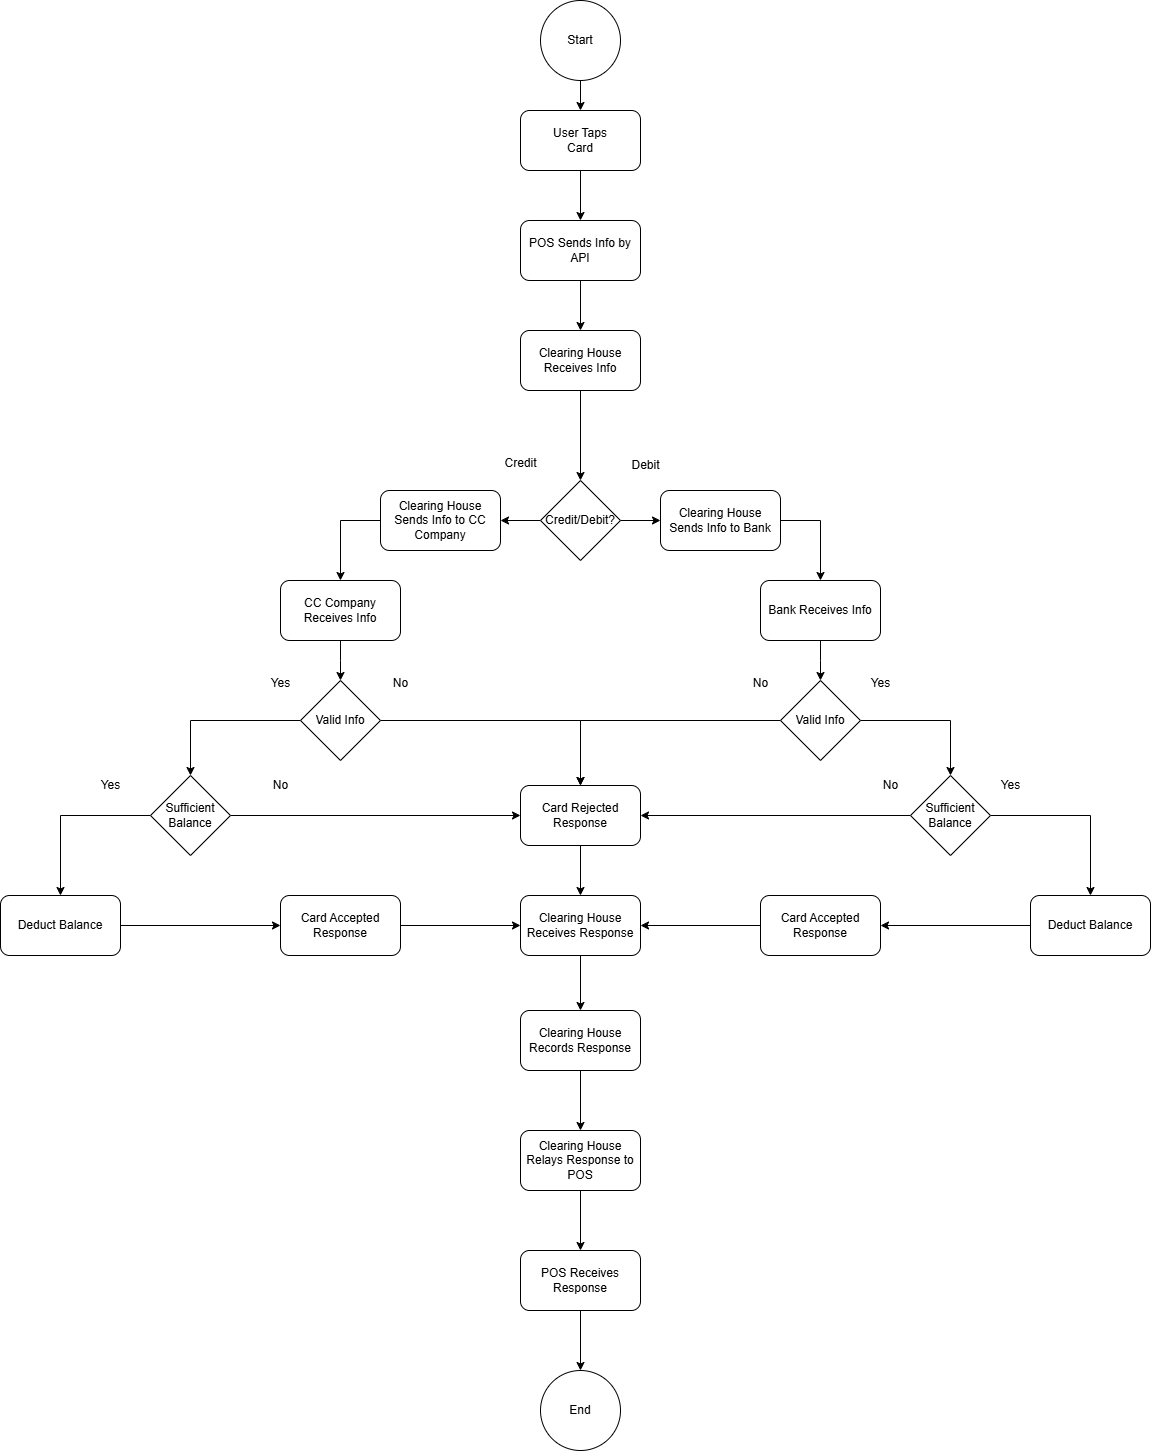

The diagram above was exported from draw.io. Its source (the exported page's mxGraphModel, read from the mxfile embedded in the PNG):
<mxGraphModel dx="2815" dy="1160" grid="1" gridSize="10" guides="1" tooltips="1" connect="1" arrows="1" fold="1" page="1" pageScale="1" pageWidth="850" pageHeight="1100" math="0" shadow="0">
  <root>
    <mxCell id="0" />
    <mxCell id="1" parent="0" />
    <mxCell id="Y-RYMMZ2DE1yVe6Mas87-1" value="" style="edgeStyle=orthogonalEdgeStyle;rounded=0;orthogonalLoop=1;jettySize=auto;html=1;" parent="1" source="RCMiL9fmvFhYxjnEOUCJ-1" target="RCMiL9fmvFhYxjnEOUCJ-2" edge="1">
      <mxGeometry relative="1" as="geometry" />
    </mxCell>
    <mxCell id="RCMiL9fmvFhYxjnEOUCJ-1" value="Start" style="ellipse;whiteSpace=wrap;html=1;aspect=fixed;" parent="1" vertex="1">
      <mxGeometry x="360" y="40" width="80" height="80" as="geometry" />
    </mxCell>
    <mxCell id="RCMiL9fmvFhYxjnEOUCJ-31" value="" style="edgeStyle=orthogonalEdgeStyle;rounded=0;orthogonalLoop=1;jettySize=auto;html=1;" parent="1" source="RCMiL9fmvFhYxjnEOUCJ-2" target="RCMiL9fmvFhYxjnEOUCJ-3" edge="1">
      <mxGeometry relative="1" as="geometry" />
    </mxCell>
    <mxCell id="RCMiL9fmvFhYxjnEOUCJ-2" value="User Taps&lt;div&gt;Card&lt;/div&gt;" style="rounded=1;whiteSpace=wrap;html=1;" parent="1" vertex="1">
      <mxGeometry x="340" y="150" width="120" height="60" as="geometry" />
    </mxCell>
    <mxCell id="RCMiL9fmvFhYxjnEOUCJ-32" value="" style="edgeStyle=orthogonalEdgeStyle;rounded=0;orthogonalLoop=1;jettySize=auto;html=1;" parent="1" source="RCMiL9fmvFhYxjnEOUCJ-3" target="RCMiL9fmvFhYxjnEOUCJ-4" edge="1">
      <mxGeometry relative="1" as="geometry" />
    </mxCell>
    <mxCell id="RCMiL9fmvFhYxjnEOUCJ-3" value="POS Sends Info by API" style="rounded=1;whiteSpace=wrap;html=1;" parent="1" vertex="1">
      <mxGeometry x="340" y="260" width="120" height="60" as="geometry" />
    </mxCell>
    <mxCell id="RCMiL9fmvFhYxjnEOUCJ-33" value="" style="edgeStyle=orthogonalEdgeStyle;rounded=0;orthogonalLoop=1;jettySize=auto;html=1;" parent="1" source="RCMiL9fmvFhYxjnEOUCJ-4" target="RCMiL9fmvFhYxjnEOUCJ-6" edge="1">
      <mxGeometry relative="1" as="geometry" />
    </mxCell>
    <mxCell id="RCMiL9fmvFhYxjnEOUCJ-4" value="Clearing House Receives Info" style="rounded=1;whiteSpace=wrap;html=1;" parent="1" vertex="1">
      <mxGeometry x="340" y="370" width="120" height="60" as="geometry" />
    </mxCell>
    <mxCell id="-cBIMiLCWfA4XsmxtMry-3" value="" style="edgeStyle=orthogonalEdgeStyle;rounded=0;orthogonalLoop=1;jettySize=auto;html=1;" parent="1" source="RCMiL9fmvFhYxjnEOUCJ-6" target="-cBIMiLCWfA4XsmxtMry-1" edge="1">
      <mxGeometry relative="1" as="geometry" />
    </mxCell>
    <mxCell id="-cBIMiLCWfA4XsmxtMry-4" value="" style="edgeStyle=orthogonalEdgeStyle;rounded=0;orthogonalLoop=1;jettySize=auto;html=1;" parent="1" source="RCMiL9fmvFhYxjnEOUCJ-6" target="-cBIMiLCWfA4XsmxtMry-2" edge="1">
      <mxGeometry relative="1" as="geometry" />
    </mxCell>
    <mxCell id="RCMiL9fmvFhYxjnEOUCJ-6" value="Credit/Debit?" style="rhombus;whiteSpace=wrap;html=1;" parent="1" vertex="1">
      <mxGeometry x="360" y="520" width="80" height="80" as="geometry" />
    </mxCell>
    <mxCell id="RCMiL9fmvFhYxjnEOUCJ-24" value="" style="edgeStyle=orthogonalEdgeStyle;rounded=0;orthogonalLoop=1;jettySize=auto;html=1;" parent="1" source="RCMiL9fmvFhYxjnEOUCJ-12" edge="1">
      <mxGeometry relative="1" as="geometry">
        <mxPoint x="640" y="720" as="targetPoint" />
      </mxGeometry>
    </mxCell>
    <mxCell id="RCMiL9fmvFhYxjnEOUCJ-12" value="Bank Receives Info" style="rounded=1;whiteSpace=wrap;html=1;" parent="1" vertex="1">
      <mxGeometry x="580" y="620" width="120" height="60" as="geometry" />
    </mxCell>
    <mxCell id="Y-RYMMZ2DE1yVe6Mas87-41" style="edgeStyle=orthogonalEdgeStyle;rounded=0;orthogonalLoop=1;jettySize=auto;html=1;entryX=1;entryY=0.5;entryDx=0;entryDy=0;" parent="1" source="RCMiL9fmvFhYxjnEOUCJ-19" target="Y-RYMMZ2DE1yVe6Mas87-39" edge="1">
      <mxGeometry relative="1" as="geometry" />
    </mxCell>
    <mxCell id="RCMiL9fmvFhYxjnEOUCJ-19" value="Deduct Balance" style="rounded=1;whiteSpace=wrap;html=1;" parent="1" vertex="1">
      <mxGeometry x="850" y="935" width="120" height="60" as="geometry" />
    </mxCell>
    <mxCell id="Y-RYMMZ2DE1yVe6Mas87-2" value="" style="edgeStyle=orthogonalEdgeStyle;rounded=0;orthogonalLoop=1;jettySize=auto;html=1;" parent="1" source="Y-RYMMZ2DE1yVe6Mas87-3" edge="1">
      <mxGeometry relative="1" as="geometry">
        <mxPoint x="160" y="720" as="targetPoint" />
      </mxGeometry>
    </mxCell>
    <mxCell id="Y-RYMMZ2DE1yVe6Mas87-3" value="CC Company Receives Info" style="rounded=1;whiteSpace=wrap;html=1;" parent="1" vertex="1">
      <mxGeometry x="100" y="620" width="120" height="60" as="geometry" />
    </mxCell>
    <mxCell id="Y-RYMMZ2DE1yVe6Mas87-4" value="" style="edgeStyle=orthogonalEdgeStyle;rounded=0;orthogonalLoop=1;jettySize=auto;html=1;exitX=0;exitY=0.5;exitDx=0;exitDy=0;entryX=0.5;entryY=0;entryDx=0;entryDy=0;" parent="1" source="Y-RYMMZ2DE1yVe6Mas87-15" target="Y-RYMMZ2DE1yVe6Mas87-9" edge="1">
      <mxGeometry relative="1" as="geometry">
        <mxPoint x="160" y="780" as="sourcePoint" />
        <mxPoint x="10" y="810" as="targetPoint" />
        <Array as="points">
          <mxPoint x="10" y="760" />
        </Array>
      </mxGeometry>
    </mxCell>
    <mxCell id="Y-RYMMZ2DE1yVe6Mas87-6" value="" style="edgeStyle=orthogonalEdgeStyle;rounded=0;orthogonalLoop=1;jettySize=auto;html=1;" parent="1" target="Y-RYMMZ2DE1yVe6Mas87-9" edge="1">
      <mxGeometry relative="1" as="geometry">
        <mxPoint x="10" y="870" as="sourcePoint" />
      </mxGeometry>
    </mxCell>
    <mxCell id="Y-RYMMZ2DE1yVe6Mas87-8" value="" style="edgeStyle=orthogonalEdgeStyle;rounded=0;orthogonalLoop=1;jettySize=auto;html=1;" parent="1" source="Y-RYMMZ2DE1yVe6Mas87-9" target="Y-RYMMZ2DE1yVe6Mas87-10" edge="1">
      <mxGeometry relative="1" as="geometry" />
    </mxCell>
    <mxCell id="Y-RYMMZ2DE1yVe6Mas87-23" style="edgeStyle=orthogonalEdgeStyle;rounded=0;orthogonalLoop=1;jettySize=auto;html=1;exitX=1;exitY=0.5;exitDx=0;exitDy=0;entryX=0;entryY=0.5;entryDx=0;entryDy=0;" parent="1" source="Y-RYMMZ2DE1yVe6Mas87-9" target="Y-RYMMZ2DE1yVe6Mas87-19" edge="1">
      <mxGeometry relative="1" as="geometry" />
    </mxCell>
    <mxCell id="Y-RYMMZ2DE1yVe6Mas87-9" value="Sufficient Balance" style="rhombus;whiteSpace=wrap;html=1;" parent="1" vertex="1">
      <mxGeometry x="-30" y="815" width="80" height="80" as="geometry" />
    </mxCell>
    <mxCell id="Y-RYMMZ2DE1yVe6Mas87-40" style="edgeStyle=orthogonalEdgeStyle;rounded=0;orthogonalLoop=1;jettySize=auto;html=1;entryX=0;entryY=0.5;entryDx=0;entryDy=0;" parent="1" source="Y-RYMMZ2DE1yVe6Mas87-10" target="Y-RYMMZ2DE1yVe6Mas87-38" edge="1">
      <mxGeometry relative="1" as="geometry" />
    </mxCell>
    <mxCell id="Y-RYMMZ2DE1yVe6Mas87-10" value="Deduct Balance" style="rounded=1;whiteSpace=wrap;html=1;" parent="1" vertex="1">
      <mxGeometry x="-180" y="935" width="120" height="60" as="geometry" />
    </mxCell>
    <mxCell id="Y-RYMMZ2DE1yVe6Mas87-11" value="Debit" style="text;html=1;align=center;verticalAlign=middle;resizable=0;points=[];autosize=1;strokeColor=none;fillColor=none;" parent="1" vertex="1">
      <mxGeometry x="440" y="490" width="50" height="30" as="geometry" />
    </mxCell>
    <mxCell id="Y-RYMMZ2DE1yVe6Mas87-13" value="Credit" style="text;html=1;align=center;verticalAlign=middle;resizable=0;points=[];autosize=1;strokeColor=none;fillColor=none;" parent="1" vertex="1">
      <mxGeometry x="310" y="488" width="60" height="30" as="geometry" />
    </mxCell>
    <mxCell id="Y-RYMMZ2DE1yVe6Mas87-20" style="edgeStyle=orthogonalEdgeStyle;rounded=0;orthogonalLoop=1;jettySize=auto;html=1;entryX=0.5;entryY=0;entryDx=0;entryDy=0;" parent="1" source="Y-RYMMZ2DE1yVe6Mas87-15" target="Y-RYMMZ2DE1yVe6Mas87-19" edge="1">
      <mxGeometry relative="1" as="geometry">
        <Array as="points">
          <mxPoint x="400" y="760" />
        </Array>
      </mxGeometry>
    </mxCell>
    <mxCell id="Y-RYMMZ2DE1yVe6Mas87-15" value="Valid Info" style="rhombus;whiteSpace=wrap;html=1;" parent="1" vertex="1">
      <mxGeometry x="120" y="720" width="80" height="80" as="geometry" />
    </mxCell>
    <mxCell id="Y-RYMMZ2DE1yVe6Mas87-16" value="Yes" style="text;html=1;align=center;verticalAlign=middle;resizable=0;points=[];autosize=1;strokeColor=none;fillColor=none;" parent="1" vertex="1">
      <mxGeometry x="80" y="708" width="40" height="30" as="geometry" />
    </mxCell>
    <mxCell id="Y-RYMMZ2DE1yVe6Mas87-25" style="edgeStyle=orthogonalEdgeStyle;rounded=0;orthogonalLoop=1;jettySize=auto;html=1;entryX=0.5;entryY=0;entryDx=0;entryDy=0;" parent="1" source="Y-RYMMZ2DE1yVe6Mas87-17" target="Y-RYMMZ2DE1yVe6Mas87-19" edge="1">
      <mxGeometry relative="1" as="geometry" />
    </mxCell>
    <mxCell id="Y-RYMMZ2DE1yVe6Mas87-33" style="edgeStyle=orthogonalEdgeStyle;rounded=0;orthogonalLoop=1;jettySize=auto;html=1;entryX=0.5;entryY=0;entryDx=0;entryDy=0;" parent="1" source="Y-RYMMZ2DE1yVe6Mas87-17" target="Y-RYMMZ2DE1yVe6Mas87-32" edge="1">
      <mxGeometry relative="1" as="geometry" />
    </mxCell>
    <mxCell id="Y-RYMMZ2DE1yVe6Mas87-17" value="Valid Info" style="rhombus;whiteSpace=wrap;html=1;" parent="1" vertex="1">
      <mxGeometry x="600" y="720" width="80" height="80" as="geometry" />
    </mxCell>
    <mxCell id="Y-RYMMZ2DE1yVe6Mas87-45" value="" style="edgeStyle=orthogonalEdgeStyle;rounded=0;orthogonalLoop=1;jettySize=auto;html=1;" parent="1" source="Y-RYMMZ2DE1yVe6Mas87-19" target="Y-RYMMZ2DE1yVe6Mas87-42" edge="1">
      <mxGeometry relative="1" as="geometry" />
    </mxCell>
    <mxCell id="Y-RYMMZ2DE1yVe6Mas87-19" value="Card Rejected&lt;div&gt;Response&lt;/div&gt;" style="rounded=1;whiteSpace=wrap;html=1;" parent="1" vertex="1">
      <mxGeometry x="340" y="825" width="120" height="60" as="geometry" />
    </mxCell>
    <mxCell id="Y-RYMMZ2DE1yVe6Mas87-21" value="Yes" style="text;html=1;align=center;verticalAlign=middle;resizable=0;points=[];autosize=1;strokeColor=none;fillColor=none;" parent="1" vertex="1">
      <mxGeometry x="-90" y="810" width="40" height="30" as="geometry" />
    </mxCell>
    <mxCell id="Y-RYMMZ2DE1yVe6Mas87-22" value="No" style="text;html=1;align=center;verticalAlign=middle;resizable=0;points=[];autosize=1;strokeColor=none;fillColor=none;" parent="1" vertex="1">
      <mxGeometry x="200" y="708" width="40" height="30" as="geometry" />
    </mxCell>
    <mxCell id="Y-RYMMZ2DE1yVe6Mas87-24" value="No" style="text;html=1;align=center;verticalAlign=middle;resizable=0;points=[];autosize=1;strokeColor=none;fillColor=none;" parent="1" vertex="1">
      <mxGeometry x="80" y="810" width="40" height="30" as="geometry" />
    </mxCell>
    <mxCell id="Y-RYMMZ2DE1yVe6Mas87-27" value="No" style="text;html=1;align=center;verticalAlign=middle;resizable=0;points=[];autosize=1;strokeColor=none;fillColor=none;" parent="1" vertex="1">
      <mxGeometry x="560" y="708" width="40" height="30" as="geometry" />
    </mxCell>
    <mxCell id="Y-RYMMZ2DE1yVe6Mas87-28" value="Yes" style="text;html=1;align=center;verticalAlign=middle;resizable=0;points=[];autosize=1;strokeColor=none;fillColor=none;" parent="1" vertex="1">
      <mxGeometry x="680" y="708" width="40" height="30" as="geometry" />
    </mxCell>
    <mxCell id="Y-RYMMZ2DE1yVe6Mas87-29" value="No" style="text;html=1;align=center;verticalAlign=middle;resizable=0;points=[];autosize=1;strokeColor=none;fillColor=none;" parent="1" vertex="1">
      <mxGeometry x="690" y="810" width="40" height="30" as="geometry" />
    </mxCell>
    <mxCell id="Y-RYMMZ2DE1yVe6Mas87-31" value="Yes" style="text;html=1;align=center;verticalAlign=middle;resizable=0;points=[];autosize=1;strokeColor=none;fillColor=none;" parent="1" vertex="1">
      <mxGeometry x="810" y="810" width="40" height="30" as="geometry" />
    </mxCell>
    <mxCell id="Y-RYMMZ2DE1yVe6Mas87-34" style="edgeStyle=orthogonalEdgeStyle;rounded=0;orthogonalLoop=1;jettySize=auto;html=1;entryX=1;entryY=0.5;entryDx=0;entryDy=0;" parent="1" source="Y-RYMMZ2DE1yVe6Mas87-32" target="Y-RYMMZ2DE1yVe6Mas87-19" edge="1">
      <mxGeometry relative="1" as="geometry" />
    </mxCell>
    <mxCell id="Y-RYMMZ2DE1yVe6Mas87-35" style="edgeStyle=orthogonalEdgeStyle;rounded=0;orthogonalLoop=1;jettySize=auto;html=1;entryX=0.5;entryY=0;entryDx=0;entryDy=0;" parent="1" source="Y-RYMMZ2DE1yVe6Mas87-32" target="RCMiL9fmvFhYxjnEOUCJ-19" edge="1">
      <mxGeometry relative="1" as="geometry" />
    </mxCell>
    <mxCell id="Y-RYMMZ2DE1yVe6Mas87-32" value="Sufficient Balance" style="rhombus;whiteSpace=wrap;html=1;" parent="1" vertex="1">
      <mxGeometry x="730" y="815" width="80" height="80" as="geometry" />
    </mxCell>
    <mxCell id="Y-RYMMZ2DE1yVe6Mas87-44" style="edgeStyle=orthogonalEdgeStyle;rounded=0;orthogonalLoop=1;jettySize=auto;html=1;entryX=0;entryY=0.5;entryDx=0;entryDy=0;" parent="1" source="Y-RYMMZ2DE1yVe6Mas87-38" target="Y-RYMMZ2DE1yVe6Mas87-42" edge="1">
      <mxGeometry relative="1" as="geometry" />
    </mxCell>
    <mxCell id="Y-RYMMZ2DE1yVe6Mas87-38" value="Card Accepted&lt;div&gt;Response&lt;/div&gt;" style="rounded=1;whiteSpace=wrap;html=1;" parent="1" vertex="1">
      <mxGeometry x="100" y="935" width="120" height="60" as="geometry" />
    </mxCell>
    <mxCell id="Y-RYMMZ2DE1yVe6Mas87-43" style="edgeStyle=orthogonalEdgeStyle;rounded=0;orthogonalLoop=1;jettySize=auto;html=1;entryX=1;entryY=0.5;entryDx=0;entryDy=0;" parent="1" source="Y-RYMMZ2DE1yVe6Mas87-39" target="Y-RYMMZ2DE1yVe6Mas87-42" edge="1">
      <mxGeometry relative="1" as="geometry" />
    </mxCell>
    <mxCell id="Y-RYMMZ2DE1yVe6Mas87-39" value="Card Accepted&lt;div&gt;Response&lt;/div&gt;" style="rounded=1;whiteSpace=wrap;html=1;" parent="1" vertex="1">
      <mxGeometry x="580" y="935" width="120" height="60" as="geometry" />
    </mxCell>
    <mxCell id="Y-RYMMZ2DE1yVe6Mas87-48" value="" style="edgeStyle=orthogonalEdgeStyle;rounded=0;orthogonalLoop=1;jettySize=auto;html=1;" parent="1" source="Y-RYMMZ2DE1yVe6Mas87-42" target="Y-RYMMZ2DE1yVe6Mas87-46" edge="1">
      <mxGeometry relative="1" as="geometry" />
    </mxCell>
    <mxCell id="Y-RYMMZ2DE1yVe6Mas87-42" value="Clearing House&lt;div&gt;Receives Response&lt;/div&gt;" style="rounded=1;whiteSpace=wrap;html=1;" parent="1" vertex="1">
      <mxGeometry x="340" y="935" width="120" height="60" as="geometry" />
    </mxCell>
    <mxCell id="Y-RYMMZ2DE1yVe6Mas87-49" value="" style="edgeStyle=orthogonalEdgeStyle;rounded=0;orthogonalLoop=1;jettySize=auto;html=1;" parent="1" source="Y-RYMMZ2DE1yVe6Mas87-46" target="Y-RYMMZ2DE1yVe6Mas87-47" edge="1">
      <mxGeometry relative="1" as="geometry" />
    </mxCell>
    <mxCell id="Y-RYMMZ2DE1yVe6Mas87-46" value="Clearing House&lt;div&gt;Records Response&lt;/div&gt;" style="rounded=1;whiteSpace=wrap;html=1;" parent="1" vertex="1">
      <mxGeometry x="340" y="1050" width="120" height="60" as="geometry" />
    </mxCell>
    <mxCell id="Y-RYMMZ2DE1yVe6Mas87-53" value="" style="edgeStyle=orthogonalEdgeStyle;rounded=0;orthogonalLoop=1;jettySize=auto;html=1;" parent="1" source="Y-RYMMZ2DE1yVe6Mas87-47" target="Y-RYMMZ2DE1yVe6Mas87-50" edge="1">
      <mxGeometry relative="1" as="geometry" />
    </mxCell>
    <mxCell id="Y-RYMMZ2DE1yVe6Mas87-47" value="Clearing House&lt;div&gt;Relays Response to POS&lt;/div&gt;" style="rounded=1;whiteSpace=wrap;html=1;" parent="1" vertex="1">
      <mxGeometry x="340" y="1170" width="120" height="60" as="geometry" />
    </mxCell>
    <mxCell id="Y-RYMMZ2DE1yVe6Mas87-54" value="" style="edgeStyle=orthogonalEdgeStyle;rounded=0;orthogonalLoop=1;jettySize=auto;html=1;" parent="1" source="Y-RYMMZ2DE1yVe6Mas87-50" target="Y-RYMMZ2DE1yVe6Mas87-52" edge="1">
      <mxGeometry relative="1" as="geometry" />
    </mxCell>
    <mxCell id="Y-RYMMZ2DE1yVe6Mas87-50" value="POS Receives Response" style="rounded=1;whiteSpace=wrap;html=1;" parent="1" vertex="1">
      <mxGeometry x="340" y="1290" width="120" height="60" as="geometry" />
    </mxCell>
    <mxCell id="Y-RYMMZ2DE1yVe6Mas87-52" value="End" style="ellipse;whiteSpace=wrap;html=1;aspect=fixed;" parent="1" vertex="1">
      <mxGeometry x="360" y="1410" width="80" height="80" as="geometry" />
    </mxCell>
    <mxCell id="-cBIMiLCWfA4XsmxtMry-6" style="edgeStyle=orthogonalEdgeStyle;rounded=0;orthogonalLoop=1;jettySize=auto;html=1;entryX=0.5;entryY=0;entryDx=0;entryDy=0;exitX=0;exitY=0.5;exitDx=0;exitDy=0;" parent="1" source="-cBIMiLCWfA4XsmxtMry-1" target="Y-RYMMZ2DE1yVe6Mas87-3" edge="1">
      <mxGeometry relative="1" as="geometry" />
    </mxCell>
    <mxCell id="-cBIMiLCWfA4XsmxtMry-1" value="Clearing House Sends Info to CC Company" style="rounded=1;whiteSpace=wrap;html=1;" parent="1" vertex="1">
      <mxGeometry x="200" y="530" width="120" height="60" as="geometry" />
    </mxCell>
    <mxCell id="-cBIMiLCWfA4XsmxtMry-5" style="edgeStyle=orthogonalEdgeStyle;rounded=0;orthogonalLoop=1;jettySize=auto;html=1;entryX=0.5;entryY=0;entryDx=0;entryDy=0;exitX=1;exitY=0.5;exitDx=0;exitDy=0;" parent="1" source="-cBIMiLCWfA4XsmxtMry-2" target="RCMiL9fmvFhYxjnEOUCJ-12" edge="1">
      <mxGeometry relative="1" as="geometry" />
    </mxCell>
    <mxCell id="-cBIMiLCWfA4XsmxtMry-2" value="Clearing House Sends Info to Bank" style="rounded=1;whiteSpace=wrap;html=1;" parent="1" vertex="1">
      <mxGeometry x="480" y="530" width="120" height="60" as="geometry" />
    </mxCell>
  </root>
</mxGraphModel>